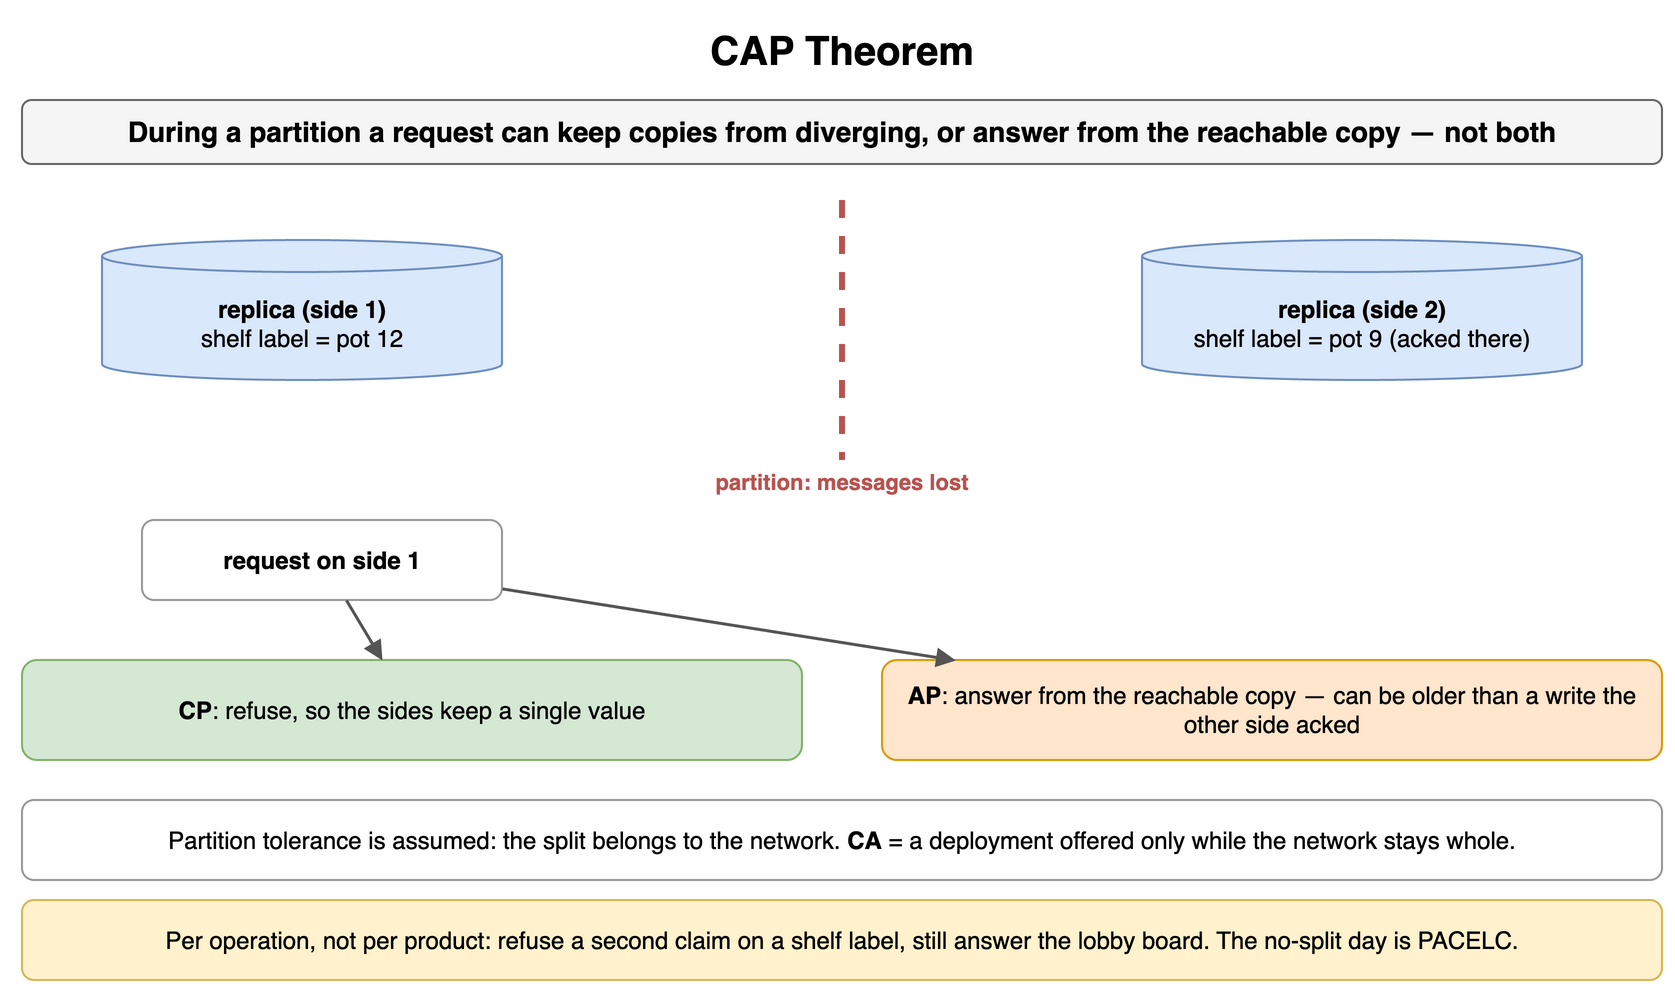

The diagram above was exported from draw.io. Its source (the exported page's mxGraphModel, read from the mxfile embedded in the PNG):
<mxGraphModel dx="900" dy="505" grid="1" gridSize="10" guides="1" tooltips="1" connect="1" arrows="1" fold="1" page="1" pageScale="1" pageWidth="900" pageHeight="505" math="0" shadow="0">
  <root>
    <mxCell id="0" />
    <mxCell id="1" parent="0" />
    <mxCell id="a1" value="CAP Theorem" style="text;html=1;align=center;verticalAlign=middle;whiteSpace=wrap;fontSize=20;fontStyle=1;" vertex="1" parent="1">
      <mxGeometry x="40" y="10" width="820" height="30" as="geometry" />
    </mxCell>
    <mxCell id="a2" value="During a partition a request can keep copies from diverging, or answer from the reachable copy — not both" style="rounded=1;whiteSpace=wrap;html=1;fillColor=#f5f5f5;strokeColor=#666666;fontStyle=1;fontSize=14;" vertex="1" parent="1">
      <mxGeometry x="40" y="50" width="820" height="32" as="geometry" />
    </mxCell>
    <mxCell id="a3" value="replica (side 1)&lt;br&gt;&lt;span style='font-weight:normal'&gt;shelf label = pot 12&lt;/span&gt;" style="shape=cylinder3;whiteSpace=wrap;html=1;boundedLbl=1;backgroundOutline=1;size=8;fillColor=#dae8fc;strokeColor=#6c8ebf;fontStyle=1;fontSize=12;" vertex="1" parent="1">
      <mxGeometry x="80" y="120" width="200" height="70" as="geometry" />
    </mxCell>
    <mxCell id="a4" value="replica (side 2)&lt;br&gt;&lt;span style='font-weight:normal'&gt;shelf label = pot 9 (acked there)&lt;/span&gt;" style="shape=cylinder3;whiteSpace=wrap;html=1;boundedLbl=1;backgroundOutline=1;size=8;fillColor=#dae8fc;strokeColor=#6c8ebf;fontStyle=1;fontSize=12;" vertex="1" parent="1">
      <mxGeometry x="600" y="120" width="220" height="70" as="geometry" />
    </mxCell>
    <mxCell id="a5" value="" style="endArrow=none;html=1;strokeColor=#b85450;strokeWidth=3;dashed=1;" edge="1" parent="1">
      <mxGeometry relative="1" as="geometry">
        <mxPoint x="450" y="100" as="sourcePoint" />
        <mxPoint x="450" y="230" as="targetPoint" />
      </mxGeometry>
    </mxCell>
    <mxCell id="a6" value="partition: messages lost" style="text;html=1;whiteSpace=wrap;fontSize=11;align=center;verticalAlign=middle;fontSize=11;fontColor=#b85450;fontStyle=1;" vertex="1" parent="1">
      <mxGeometry x="370" y="232" width="160" height="18" as="geometry" />
    </mxCell>
    <mxCell id="a7" value="request on side 1" style="rounded=1;whiteSpace=wrap;html=1;fillColor=#ffffff;strokeColor=#999999;fontSize=12;align=center;fontStyle=1;" vertex="1" parent="1">
      <mxGeometry x="100" y="260" width="180" height="40" as="geometry" />
    </mxCell>
    <mxCell id="a8" value="&lt;b&gt;CP&lt;/b&gt;: refuse, so the sides keep a single value" style="rounded=1;whiteSpace=wrap;html=1;fillColor=#d5e8d4;strokeColor=#82b366;fontSize=12;align=center;" vertex="1" parent="1">
      <mxGeometry x="40" y="330" width="390" height="50" as="geometry" />
    </mxCell>
    <mxCell id="a9" value="&lt;b&gt;AP&lt;/b&gt;: answer from the reachable copy — can be older than a write the other side acked" style="rounded=1;whiteSpace=wrap;html=1;fillColor=#ffe6cc;strokeColor=#d79b00;fontSize=12;align=center;" vertex="1" parent="1">
      <mxGeometry x="470" y="330" width="390" height="50" as="geometry" />
    </mxCell>
    <mxCell id="a10" value="" style="endArrow=block;endSize=6;html=1;strokeWidth=1.5;strokeColor=#555555;fontSize=11;labelBackgroundColor=#ffffff;" edge="1" parent="1" source="a7" target="a8">
      <mxGeometry relative="1" as="geometry" />
    </mxCell>
    <mxCell id="a11" value="" style="endArrow=block;endSize=6;html=1;strokeWidth=1.5;strokeColor=#555555;fontSize=11;labelBackgroundColor=#ffffff;" edge="1" parent="1" source="a7" target="a9">
      <mxGeometry relative="1" as="geometry" />
    </mxCell>
    <mxCell id="a12" value="Partition tolerance is assumed: the split belongs to the network. &lt;b&gt;CA&lt;/b&gt; = a deployment offered only while the network stays whole." style="rounded=1;whiteSpace=wrap;html=1;fillColor=#ffffff;strokeColor=#999999;fontSize=12;align=center;" vertex="1" parent="1">
      <mxGeometry x="40" y="400" width="820" height="40" as="geometry" />
    </mxCell>
    <mxCell id="a13" value="Per operation, not per product: refuse a second claim on a shelf label, still answer the lobby board. The no-split day is PACELC." style="rounded=1;whiteSpace=wrap;html=1;fillColor=#fff2cc;strokeColor=#d6b656;fontSize=12;align=center;" vertex="1" parent="1">
      <mxGeometry x="40" y="450" width="820" height="40" as="geometry" />
    </mxCell>
  </root>
</mxGraphModel>